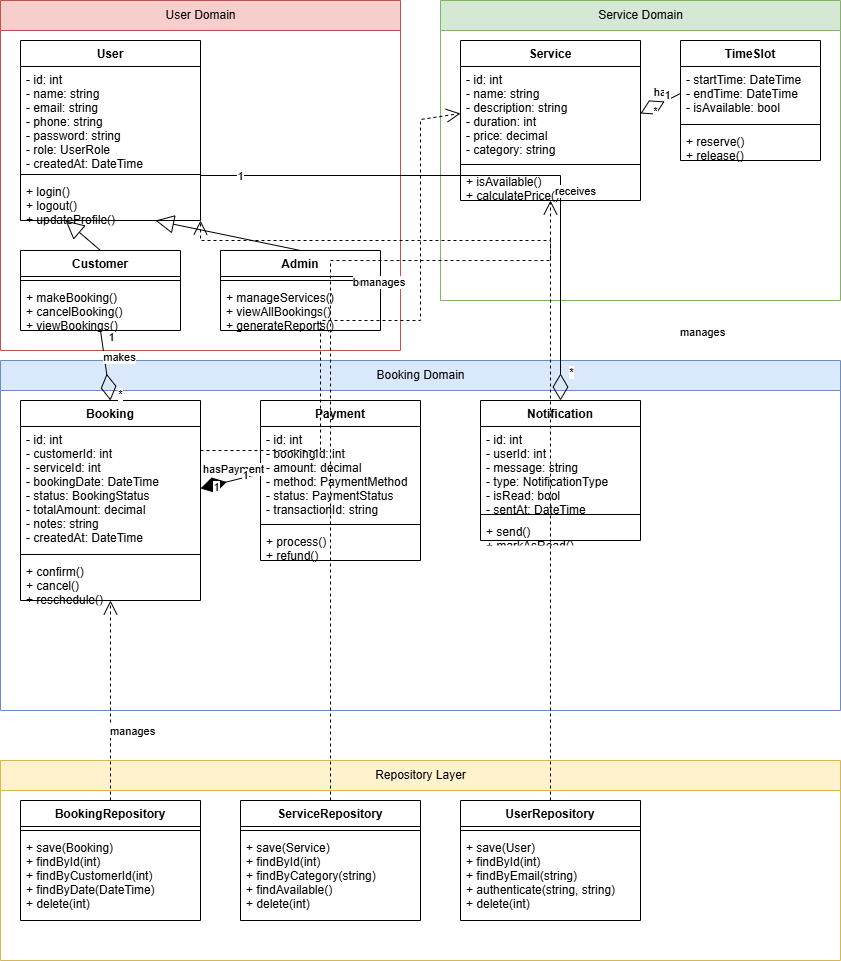

The diagram above was exported from draw.io. Its source (the exported page's mxGraphModel, read from the mxfile embedded in the PNG):
<mxGraphModel dx="856" dy="561" grid="1" gridSize="10" guides="1" tooltips="1" connect="1" arrows="1" fold="1" page="1" pageScale="1" pageWidth="1400" pageHeight="1200" math="0" shadow="0">
  <root>
    <mxCell id="0" />
    <mxCell id="1" parent="0" />
    <mxCell id="section-user" value="User Domain" style="swimlane;fontStyle=0;childLayout=stackLayout;horizontal=1;startSize=30;horizontalStack=0;resizeParent=1;resizeParentMax=0;resizeLast=0;collapsible=1;marginBottom=0;html=1;fillColor=#f8cecc;strokeColor=#b85450;" parent="1" vertex="1">
      <mxGeometry x="40" y="40" width="400" height="350" as="geometry">
        <mxRectangle x="40" y="40" width="120" height="30" as="alternateBounds" />
      </mxGeometry>
    </mxCell>
    <mxCell id="class-user" value="User" style="swimlane;fontStyle=1;align=center;verticalAlign=top;childLayout=stackLayout;horizontal=1;startSize=26;horizontalStack=0;resizeParent=1;resizeParentMax=0;resizeLast=0;collapsible=1;marginBottom=0;" parent="1" vertex="1">
      <mxGeometry x="60" y="80" width="180" height="180" as="geometry" />
    </mxCell>
    <mxCell id="user-attr" value="- id: int&#10;- name: string&#10;- email: string&#10;- phone: string&#10;- password: string&#10;- role: UserRole&#10;- createdAt: DateTime" style="text;strokeColor=none;fillColor=none;align=left;verticalAlign=top;spacingLeft=4;spacingRight=4;overflow=hidden;rotatable=0;points=[[0,0.5],[1,0.5]];portConstraint=eastwest;" parent="class-user" vertex="1">
      <mxGeometry y="26" width="180" height="104" as="geometry" />
    </mxCell>
    <mxCell id="user-line" value="" style="line;strokeWidth=1;fillColor=none;align=left;verticalAlign=middle;spacingTop=-1;spacingLeft=3;spacingRight=3;rotatable=0;labelPosition=right;points=[];portConstraint=eastwest;strokeColor=inherit;" parent="class-user" vertex="1">
      <mxGeometry y="130" width="180" height="8" as="geometry" />
    </mxCell>
    <mxCell id="user-methods" value="+ login()&#10;+ logout()&#10;+ updateProfile()" style="text;strokeColor=none;fillColor=none;align=left;verticalAlign=top;spacingLeft=4;spacingRight=4;overflow=hidden;rotatable=0;points=[[0,0.5],[1,0.5]];portConstraint=eastwest;" parent="class-user" vertex="1">
      <mxGeometry y="138" width="180" height="42" as="geometry" />
    </mxCell>
    <mxCell id="class-customer" value="Customer" style="swimlane;fontStyle=1;align=center;verticalAlign=top;childLayout=stackLayout;horizontal=1;startSize=26;horizontalStack=0;resizeParent=1;resizeParentMax=0;resizeLast=0;collapsible=1;marginBottom=0;" parent="1" vertex="1">
      <mxGeometry x="60" y="290" width="160" height="80" as="geometry" />
    </mxCell>
    <mxCell id="customer-line" value="" style="line;strokeWidth=1;fillColor=none;align=left;verticalAlign=middle;spacingTop=-1;spacingLeft=3;spacingRight=3;rotatable=0;labelPosition=right;points=[];portConstraint=eastwest;strokeColor=inherit;" parent="class-customer" vertex="1">
      <mxGeometry y="26" width="160" height="8" as="geometry" />
    </mxCell>
    <mxCell id="customer-methods" value="+ makeBooking()&#10;+ cancelBooking()&#10;+ viewBookings()" style="text;strokeColor=none;fillColor=none;align=left;verticalAlign=top;spacingLeft=4;spacingRight=4;overflow=hidden;rotatable=0;points=[[0,0.5],[1,0.5]];portConstraint=eastwest;" parent="class-customer" vertex="1">
      <mxGeometry y="34" width="160" height="46" as="geometry" />
    </mxCell>
    <mxCell id="class-admin" value="Admin" style="swimlane;fontStyle=1;align=center;verticalAlign=top;childLayout=stackLayout;horizontal=1;startSize=26;horizontalStack=0;resizeParent=1;resizeParentMax=0;resizeLast=0;collapsible=1;marginBottom=0;" parent="1" vertex="1">
      <mxGeometry x="260" y="290" width="160" height="80" as="geometry" />
    </mxCell>
    <mxCell id="admin-line" value="" style="line;strokeWidth=1;fillColor=none;align=left;verticalAlign=middle;spacingTop=-1;spacingLeft=3;spacingRight=3;rotatable=0;labelPosition=right;points=[];portConstraint=eastwest;strokeColor=inherit;" parent="class-admin" vertex="1">
      <mxGeometry y="26" width="160" height="8" as="geometry" />
    </mxCell>
    <mxCell id="admin-methods" value="+ manageServices()&#10;+ viewAllBookings()&#10;+ generateReports()" style="text;strokeColor=none;fillColor=none;align=left;verticalAlign=top;spacingLeft=4;spacingRight=4;overflow=hidden;rotatable=0;points=[[0,0.5],[1,0.5]];portConstraint=eastwest;" parent="class-admin" vertex="1">
      <mxGeometry y="34" width="160" height="46" as="geometry" />
    </mxCell>
    <mxCell id="section-service" value="Service Domain" style="swimlane;fontStyle=0;childLayout=stackLayout;horizontal=1;startSize=30;horizontalStack=0;resizeParent=1;resizeParentMax=0;resizeLast=0;collapsible=1;marginBottom=0;html=1;fillColor=#d5e8d4;strokeColor=#82b366;" parent="1" vertex="1">
      <mxGeometry x="480" y="40" width="400" height="300" as="geometry">
        <mxRectangle x="480" y="40" width="120" height="30" as="alternateBounds" />
      </mxGeometry>
    </mxCell>
    <mxCell id="class-service" value="Service" style="swimlane;fontStyle=1;align=center;verticalAlign=top;childLayout=stackLayout;horizontal=1;startSize=26;horizontalStack=0;resizeParent=1;resizeParentMax=0;resizeLast=0;collapsible=1;marginBottom=0;" parent="1" vertex="1">
      <mxGeometry x="500" y="80" width="180" height="160" as="geometry" />
    </mxCell>
    <mxCell id="service-attr" value="- id: int&#10;- name: string&#10;- description: string&#10;- duration: int&#10;- price: decimal&#10;- category: string" style="text;strokeColor=none;fillColor=none;align=left;verticalAlign=top;spacingLeft=4;spacingRight=4;overflow=hidden;rotatable=0;points=[[0,0.5],[1,0.5]];portConstraint=eastwest;" parent="class-service" vertex="1">
      <mxGeometry y="26" width="180" height="94" as="geometry" />
    </mxCell>
    <mxCell id="service-line" value="" style="line;strokeWidth=1;fillColor=none;align=left;verticalAlign=middle;spacingTop=-1;spacingLeft=3;spacingRight=3;rotatable=0;labelPosition=right;points=[];portConstraint=eastwest;strokeColor=inherit;" parent="class-service" vertex="1">
      <mxGeometry y="120" width="180" height="8" as="geometry" />
    </mxCell>
    <mxCell id="service-methods" value="+ isAvailable()&#10;+ calculatePrice()" style="text;strokeColor=none;fillColor=none;align=left;verticalAlign=top;spacingLeft=4;spacingRight=4;overflow=hidden;rotatable=0;points=[[0,0.5],[1,0.5]];portConstraint=eastwest;" parent="class-service" vertex="1">
      <mxGeometry y="128" width="180" height="32" as="geometry" />
    </mxCell>
    <mxCell id="class-timeslot" value="TimeSlot" style="swimlane;fontStyle=1;align=center;verticalAlign=top;childLayout=stackLayout;horizontal=1;startSize=26;horizontalStack=0;resizeParent=1;resizeParentMax=0;resizeLast=0;collapsible=1;marginBottom=0;" parent="1" vertex="1">
      <mxGeometry x="720" y="80" width="140" height="120" as="geometry" />
    </mxCell>
    <mxCell id="timeslot-attr" value="- startTime: DateTime&#10;- endTime: DateTime&#10;- isAvailable: bool" style="text;strokeColor=none;fillColor=none;align=left;verticalAlign=top;spacingLeft=4;spacingRight=4;overflow=hidden;rotatable=0;points=[[0,0.5],[1,0.5]];portConstraint=eastwest;" parent="class-timeslot" vertex="1">
      <mxGeometry y="26" width="140" height="54" as="geometry" />
    </mxCell>
    <mxCell id="timeslot-line" value="" style="line;strokeWidth=1;fillColor=none;align=left;verticalAlign=middle;spacingTop=-1;spacingLeft=3;spacingRight=3;rotatable=0;labelPosition=right;points=[];portConstraint=eastwest;strokeColor=inherit;" parent="class-timeslot" vertex="1">
      <mxGeometry y="80" width="140" height="8" as="geometry" />
    </mxCell>
    <mxCell id="timeslot-methods" value="+ reserve()&#10;+ release()" style="text;strokeColor=none;fillColor=none;align=left;verticalAlign=top;spacingLeft=4;spacingRight=4;overflow=hidden;rotatable=0;points=[[0,0.5],[1,0.5]];portConstraint=eastwest;" parent="class-timeslot" vertex="1">
      <mxGeometry y="88" width="140" height="32" as="geometry" />
    </mxCell>
    <mxCell id="section-booking" value="Booking Domain" style="swimlane;fontStyle=0;childLayout=stackLayout;horizontal=1;startSize=30;horizontalStack=0;resizeParent=1;resizeParentMax=0;resizeLast=0;collapsible=1;marginBottom=0;html=1;fillColor=#dae8fc;strokeColor=#6c8ebf;" parent="1" vertex="1">
      <mxGeometry x="40" y="400" width="840" height="350" as="geometry">
        <mxRectangle x="40" y="400" width="120" height="30" as="alternateBounds" />
      </mxGeometry>
    </mxCell>
    <mxCell id="class-booking" value="Booking" style="swimlane;fontStyle=1;align=center;verticalAlign=top;childLayout=stackLayout;horizontal=1;startSize=26;horizontalStack=0;resizeParent=1;resizeParentMax=0;resizeLast=0;collapsible=1;marginBottom=0;" parent="1" vertex="1">
      <mxGeometry x="60" y="440" width="180" height="200" as="geometry" />
    </mxCell>
    <mxCell id="booking-attr" value="- id: int&#10;- customerId: int&#10;- serviceId: int&#10;- bookingDate: DateTime&#10;- status: BookingStatus&#10;- totalAmount: decimal&#10;- notes: string&#10;- createdAt: DateTime" style="text;strokeColor=none;fillColor=none;align=left;verticalAlign=top;spacingLeft=4;spacingRight=4;overflow=hidden;rotatable=0;points=[[0,0.5],[1,0.5]];portConstraint=eastwest;" parent="class-booking" vertex="1">
      <mxGeometry y="26" width="180" height="124" as="geometry" />
    </mxCell>
    <mxCell id="booking-line" value="" style="line;strokeWidth=1;fillColor=none;align=left;verticalAlign=middle;spacingTop=-1;spacingLeft=3;spacingRight=3;rotatable=0;labelPosition=right;points=[];portConstraint=eastwest;strokeColor=inherit;" parent="class-booking" vertex="1">
      <mxGeometry y="150" width="180" height="8" as="geometry" />
    </mxCell>
    <mxCell id="booking-methods" value="+ confirm()&#10;+ cancel()&#10;+ reschedule()" style="text;strokeColor=none;fillColor=none;align=left;verticalAlign=top;spacingLeft=4;spacingRight=4;overflow=hidden;rotatable=0;points=[[0,0.5],[1,0.5]];portConstraint=eastwest;" parent="class-booking" vertex="1">
      <mxGeometry y="158" width="180" height="42" as="geometry" />
    </mxCell>
    <mxCell id="class-payment" value="Payment" style="swimlane;fontStyle=1;align=center;verticalAlign=top;childLayout=stackLayout;horizontal=1;startSize=26;horizontalStack=0;resizeParent=1;resizeParentMax=0;resizeLast=0;collapsible=1;marginBottom=0;" parent="1" vertex="1">
      <mxGeometry x="300" y="440" width="160" height="160" as="geometry" />
    </mxCell>
    <mxCell id="payment-attr" value="- id: int&#10;- bookingId: int&#10;- amount: decimal&#10;- method: PaymentMethod&#10;- status: PaymentStatus&#10;- transactionId: string" style="text;strokeColor=none;fillColor=none;align=left;verticalAlign=top;spacingLeft=4;spacingRight=4;overflow=hidden;rotatable=0;points=[[0,0.5],[1,0.5]];portConstraint=eastwest;" parent="class-payment" vertex="1">
      <mxGeometry y="26" width="160" height="94" as="geometry" />
    </mxCell>
    <mxCell id="payment-line" value="" style="line;strokeWidth=1;fillColor=none;align=left;verticalAlign=middle;spacingTop=-1;spacingLeft=3;spacingRight=3;rotatable=0;labelPosition=right;points=[];portConstraint=eastwest;strokeColor=inherit;" parent="class-payment" vertex="1">
      <mxGeometry y="120" width="160" height="8" as="geometry" />
    </mxCell>
    <mxCell id="payment-methods" value="+ process()&#10;+ refund()" style="text;strokeColor=none;fillColor=none;align=left;verticalAlign=top;spacingLeft=4;spacingRight=4;overflow=hidden;rotatable=0;points=[[0,0.5],[1,0.5]];portConstraint=eastwest;" parent="class-payment" vertex="1">
      <mxGeometry y="128" width="160" height="32" as="geometry" />
    </mxCell>
    <mxCell id="class-notification" value="Notification" style="swimlane;fontStyle=1;align=center;verticalAlign=top;childLayout=stackLayout;horizontal=1;startSize=26;horizontalStack=0;resizeParent=1;resizeParentMax=0;resizeLast=0;collapsible=1;marginBottom=0;" parent="1" vertex="1">
      <mxGeometry x="520" y="440" width="160" height="140" as="geometry" />
    </mxCell>
    <mxCell id="notification-attr" value="- id: int&#10;- userId: int&#10;- message: string&#10;- type: NotificationType&#10;- isRead: bool&#10;- sentAt: DateTime" style="text;strokeColor=none;fillColor=none;align=left;verticalAlign=top;spacingLeft=4;spacingRight=4;overflow=hidden;rotatable=0;points=[[0,0.5],[1,0.5]];portConstraint=eastwest;" parent="class-notification" vertex="1">
      <mxGeometry y="26" width="160" height="84" as="geometry" />
    </mxCell>
    <mxCell id="notification-line" value="" style="line;strokeWidth=1;fillColor=none;align=left;verticalAlign=middle;spacingTop=-1;spacingLeft=3;spacingRight=3;rotatable=0;labelPosition=right;points=[];portConstraint=eastwest;strokeColor=inherit;" parent="class-notification" vertex="1">
      <mxGeometry y="110" width="160" height="8" as="geometry" />
    </mxCell>
    <mxCell id="notification-methods" value="+ send()&#10;+ markAsRead()" style="text;strokeColor=none;fillColor=none;align=left;verticalAlign=top;spacingLeft=4;spacingRight=4;overflow=hidden;rotatable=0;points=[[0,0.5],[1,0.5]];portConstraint=eastwest;" parent="class-notification" vertex="1">
      <mxGeometry y="118" width="160" height="22" as="geometry" />
    </mxCell>
    <mxCell id="section-repository" value="Repository Layer" style="swimlane;fontStyle=0;childLayout=stackLayout;horizontal=1;startSize=30;horizontalStack=0;resizeParent=1;resizeParentMax=0;resizeLast=0;collapsible=1;marginBottom=0;html=1;fillColor=#fff2cc;strokeColor=#d6b656;" parent="1" vertex="1">
      <mxGeometry x="40" y="800" width="840" height="200" as="geometry">
        <mxRectangle x="40" y="800" width="140" height="30" as="alternateBounds" />
      </mxGeometry>
    </mxCell>
    <mxCell id="class-booking-repo" value="BookingRepository" style="swimlane;fontStyle=1;align=center;verticalAlign=top;childLayout=stackLayout;horizontal=1;startSize=26;horizontalStack=0;resizeParent=1;resizeParentMax=0;resizeLast=0;collapsible=1;marginBottom=0;" parent="1" vertex="1">
      <mxGeometry x="60" y="840" width="180" height="120" as="geometry" />
    </mxCell>
    <mxCell id="booking-repo-line" value="" style="line;strokeWidth=1;fillColor=none;align=left;verticalAlign=middle;spacingTop=-1;spacingLeft=3;spacingRight=3;rotatable=0;labelPosition=right;points=[];portConstraint=eastwest;strokeColor=inherit;" parent="class-booking-repo" vertex="1">
      <mxGeometry y="26" width="180" height="8" as="geometry" />
    </mxCell>
    <mxCell id="booking-repo-methods" value="+ save(Booking)&#10;+ findById(int)&#10;+ findByCustomerId(int)&#10;+ findByDate(DateTime)&#10;+ delete(int)" style="text;strokeColor=none;fillColor=none;align=left;verticalAlign=top;spacingLeft=4;spacingRight=4;overflow=hidden;rotatable=0;points=[[0,0.5],[1,0.5]];portConstraint=eastwest;" parent="class-booking-repo" vertex="1">
      <mxGeometry y="34" width="180" height="86" as="geometry" />
    </mxCell>
    <mxCell id="class-service-repo" value="ServiceRepository" style="swimlane;fontStyle=1;align=center;verticalAlign=top;childLayout=stackLayout;horizontal=1;startSize=26;horizontalStack=0;resizeParent=1;resizeParentMax=0;resizeLast=0;collapsible=1;marginBottom=0;" parent="1" vertex="1">
      <mxGeometry x="280" y="840" width="180" height="120" as="geometry" />
    </mxCell>
    <mxCell id="service-repo-line" value="" style="line;strokeWidth=1;fillColor=none;align=left;verticalAlign=middle;spacingTop=-1;spacingLeft=3;spacingRight=3;rotatable=0;labelPosition=right;points=[];portConstraint=eastwest;strokeColor=inherit;" parent="class-service-repo" vertex="1">
      <mxGeometry y="26" width="180" height="8" as="geometry" />
    </mxCell>
    <mxCell id="service-repo-methods" value="+ save(Service)&#10;+ findById(int)&#10;+ findByCategory(string)&#10;+ findAvailable()&#10;+ delete(int)" style="text;strokeColor=none;fillColor=none;align=left;verticalAlign=top;spacingLeft=4;spacingRight=4;overflow=hidden;rotatable=0;points=[[0,0.5],[1,0.5]];portConstraint=eastwest;" parent="class-service-repo" vertex="1">
      <mxGeometry y="34" width="180" height="86" as="geometry" />
    </mxCell>
    <mxCell id="class-user-repo" value="UserRepository" style="swimlane;fontStyle=1;align=center;verticalAlign=top;childLayout=stackLayout;horizontal=1;startSize=26;horizontalStack=0;resizeParent=1;resizeParentMax=0;resizeLast=0;collapsible=1;marginBottom=0;" parent="1" vertex="1">
      <mxGeometry x="500" y="840" width="180" height="120" as="geometry" />
    </mxCell>
    <mxCell id="user-repo-line" value="" style="line;strokeWidth=1;fillColor=none;align=left;verticalAlign=middle;spacingTop=-1;spacingLeft=3;spacingRight=3;rotatable=0;labelPosition=right;points=[];portConstraint=eastwest;strokeColor=inherit;" parent="class-user-repo" vertex="1">
      <mxGeometry y="26" width="180" height="8" as="geometry" />
    </mxCell>
    <mxCell id="user-repo-methods" value="+ save(User)&#10;+ findById(int)&#10;+ findByEmail(string)&#10;+ authenticate(string, string)&#10;+ delete(int)" style="text;strokeColor=none;fillColor=none;align=left;verticalAlign=top;spacingLeft=4;spacingRight=4;overflow=hidden;rotatable=0;points=[[0,0.5],[1,0.5]];portConstraint=eastwest;" parent="class-user-repo" vertex="1">
      <mxGeometry y="34" width="180" height="86" as="geometry" />
    </mxCell>
    <mxCell id="user-customer-rel" value="" style="endArrow=block;endSize=16;endFill=0;html=1;rounded=0;exitX=0.5;exitY=0;exitDx=0;exitDy=0;entryX=0.25;entryY=1;entryDx=0;entryDy=0;" parent="1" source="class-customer" target="class-user" edge="1">
      <mxGeometry width="160" relative="1" as="geometry">
        <mxPoint x="140" y="280" as="sourcePoint" />
        <mxPoint x="140" y="260" as="targetPoint" />
      </mxGeometry>
    </mxCell>
    <mxCell id="user-admin-rel" value="" style="endArrow=block;endSize=16;endFill=0;html=1;rounded=0;exitX=0.5;exitY=0;exitDx=0;exitDy=0;entryX=0.75;entryY=1;entryDx=0;entryDy=0;" parent="1" source="class-admin" target="class-user" edge="1">
      <mxGeometry width="160" relative="1" as="geometry">
        <mxPoint x="340" y="280" as="sourcePoint" />
        <mxPoint x="200" y="260" as="targetPoint" />
      </mxGeometry>
    </mxCell>
    <mxCell id="service-timeslot-rel" value="" style="endArrow=diamondThin;endFill=0;endSize=24;html=1;rounded=0;exitX=0;exitY=0.5;exitDx=0;exitDy=0;entryX=1;entryY=0.5;entryDx=0;entryDy=0;" parent="1" source="timeslot-attr" target="service-attr" edge="1">
      <mxGeometry width="160" relative="1" as="geometry">
        <mxPoint x="700" y="130" as="sourcePoint" />
        <mxPoint x="680" y="130" as="targetPoint" />
      </mxGeometry>
    </mxCell>
    <mxCell id="service-timeslot-label" value="has" style="edgeLabel;html=1;align=center;verticalAlign=middle;resizable=0;points=[];" parent="service-timeslot-rel" vertex="1" connectable="0">
      <mxGeometry x="-0.1" y="-1" relative="1" as="geometry">
        <mxPoint y="-10" as="offset" />
      </mxGeometry>
    </mxCell>
    <mxCell id="service-timeslot-card1" value="1" style="edgeLabel;html=1;align=center;verticalAlign=middle;resizable=0;points=[];" parent="service-timeslot-rel" vertex="1" connectable="0">
      <mxGeometry x="-0.8" relative="1" as="geometry">
        <mxPoint x="-10" as="offset" />
      </mxGeometry>
    </mxCell>
    <mxCell id="service-timeslot-card2" value="*" style="edgeLabel;html=1;align=center;verticalAlign=middle;resizable=0;points=[];" parent="service-timeslot-rel" vertex="1" connectable="0">
      <mxGeometry x="0.8" relative="1" as="geometry">
        <mxPoint x="10" as="offset" />
      </mxGeometry>
    </mxCell>
    <mxCell id="customer-booking-rel" value="" style="endArrow=diamondThin;endFill=0;endSize=24;html=1;rounded=0;exitX=0.5;exitY=1;exitDx=0;exitDy=0;entryX=0.5;entryY=0;entryDx=0;entryDy=0;" parent="1" source="class-customer" target="class-booking" edge="1">
      <mxGeometry width="160" relative="1" as="geometry">
        <mxPoint x="140" y="380" as="sourcePoint" />
        <mxPoint x="150" y="430" as="targetPoint" />
      </mxGeometry>
    </mxCell>
    <mxCell id="customer-booking-label" value="makes" style="edgeLabel;html=1;align=center;verticalAlign=middle;resizable=0;points=[];" parent="customer-booking-rel" vertex="1" connectable="0">
      <mxGeometry x="-0.1" y="-1" relative="1" as="geometry">
        <mxPoint x="15" y="-5" as="offset" />
      </mxGeometry>
    </mxCell>
    <mxCell id="customer-booking-card1" value="1" style="edgeLabel;html=1;align=center;verticalAlign=middle;resizable=0;points=[];" parent="customer-booking-rel" vertex="1" connectable="0">
      <mxGeometry x="-0.8" relative="1" as="geometry">
        <mxPoint x="10" as="offset" />
      </mxGeometry>
    </mxCell>
    <mxCell id="customer-booking-card2" value="*" style="edgeLabel;html=1;align=center;verticalAlign=middle;resizable=0;points=[];" parent="customer-booking-rel" vertex="1" connectable="0">
      <mxGeometry x="0.8" relative="1" as="geometry">
        <mxPoint x="10" as="offset" />
      </mxGeometry>
    </mxCell>
    <mxCell id="booking-service-rel" value="" style="endArrow=open;endSize=12;dashed=1;html=1;rounded=0;exitX=1;exitY=0.25;exitDx=0;exitDy=0;entryX=0;entryY=0.5;entryDx=0;entryDy=0;" parent="1" source="class-booking" target="service-attr" edge="1">
      <mxGeometry width="160" relative="1" as="geometry">
        <mxPoint x="260" y="490" as="sourcePoint" />
        <mxPoint x="480" y="150" as="targetPoint" />
        <Array as="points">
          <mxPoint x="360" y="490" />
          <mxPoint x="360" y="360" />
          <mxPoint x="460" y="360" />
          <mxPoint x="460" y="159" />
        </Array>
      </mxGeometry>
    </mxCell>
    <mxCell id="booking-service-label" value="books" style="edgeLabel;html=1;align=center;verticalAlign=middle;resizable=0;points=[];" parent="booking-service-rel" vertex="1" connectable="0">
      <mxGeometry x="-0.1" y="-1" relative="1" as="geometry">
        <mxPoint x="30" y="-40" as="offset" />
      </mxGeometry>
    </mxCell>
    <mxCell id="booking-payment-rel" value="" style="endArrow=diamondThin;endFill=1;endSize=24;html=1;rounded=0;exitX=0;exitY=0.5;exitDx=0;exitDy=0;entryX=1;entryY=0.5;entryDx=0;entryDy=0;" parent="1" source="payment-attr" target="booking-attr" edge="1">
      <mxGeometry width="160" relative="1" as="geometry">
        <mxPoint x="290" y="520" as="sourcePoint" />
        <mxPoint x="250" y="520" as="targetPoint" />
      </mxGeometry>
    </mxCell>
    <mxCell id="booking-payment-label" value="hasPayment" style="edgeLabel;html=1;align=center;verticalAlign=middle;resizable=0;points=[];" parent="booking-payment-rel" vertex="1" connectable="0">
      <mxGeometry x="-0.1" y="-1" relative="1" as="geometry">
        <mxPoint y="-10" as="offset" />
      </mxGeometry>
    </mxCell>
    <mxCell id="booking-payment-card1" value="1" style="edgeLabel;html=1;align=center;verticalAlign=middle;resizable=0;points=[];" parent="booking-payment-rel" vertex="1" connectable="0">
      <mxGeometry x="-0.8" relative="1" as="geometry">
        <mxPoint x="-10" as="offset" />
      </mxGeometry>
    </mxCell>
    <mxCell id="booking-payment-card2" value="1" style="edgeLabel;html=1;align=center;verticalAlign=middle;resizable=0;points=[];" parent="booking-payment-rel" vertex="1" connectable="0">
      <mxGeometry x="0.8" relative="1" as="geometry">
        <mxPoint x="10" as="offset" />
      </mxGeometry>
    </mxCell>
    <mxCell id="user-notification-rel" value="" style="endArrow=diamondThin;endFill=0;endSize=24;html=1;rounded=0;exitX=1;exitY=0.75;exitDx=0;exitDy=0;entryX=0.5;entryY=0;entryDx=0;entryDy=0;" parent="1" source="class-user" target="class-notification" edge="1">
      <mxGeometry width="160" relative="1" as="geometry">
        <mxPoint x="250" y="215" as="sourcePoint" />
        <mxPoint x="600" y="430" as="targetPoint" />
        <Array as="points">
          <mxPoint x="600" y="215" />
        </Array>
      </mxGeometry>
    </mxCell>
    <mxCell id="user-notification-label" value="receives" style="edgeLabel;html=1;align=center;verticalAlign=middle;resizable=0;points=[];" parent="user-notification-rel" vertex="1" connectable="0">
      <mxGeometry x="0.3" y="-1" relative="1" as="geometry">
        <mxPoint x="15" y="-5" as="offset" />
      </mxGeometry>
    </mxCell>
    <mxCell id="user-notification-card1" value="1" style="edgeLabel;html=1;align=center;verticalAlign=middle;resizable=0;points=[];" parent="user-notification-rel" vertex="1" connectable="0">
      <mxGeometry x="-0.9" relative="1" as="geometry">
        <mxPoint x="10" as="offset" />
      </mxGeometry>
    </mxCell>
    <mxCell id="user-notification-card2" value="*" style="edgeLabel;html=1;align=center;verticalAlign=middle;resizable=0;points=[];" parent="user-notification-rel" vertex="1" connectable="0">
      <mxGeometry x="0.9" relative="1" as="geometry">
        <mxPoint x="10" as="offset" />
      </mxGeometry>
    </mxCell>
    <mxCell id="booking-repo-rel" value="" style="endArrow=open;endSize=12;dashed=1;html=1;rounded=0;exitX=0.5;exitY=0;exitDx=0;exitDy=0;entryX=0.5;entryY=1;entryDx=0;entryDy=0;" parent="1" source="class-booking-repo" target="class-booking" edge="1">
      <mxGeometry width="160" relative="1" as="geometry">
        <mxPoint x="150" y="830" as="sourcePoint" />
        <mxPoint x="150" y="650" as="targetPoint" />
      </mxGeometry>
    </mxCell>
    <mxCell id="booking-repo-label" value="manages" style="edgeLabel;html=1;align=center;verticalAlign=middle;resizable=0;points=[];" parent="booking-repo-rel" vertex="1" connectable="0">
      <mxGeometry x="-0.1" y="-1" relative="1" as="geometry">
        <mxPoint x="20" y="20" as="offset" />
      </mxGeometry>
    </mxCell>
    <mxCell id="service-repo-rel" value="" style="endArrow=open;endSize=12;dashed=1;html=1;rounded=0;exitX=0.5;exitY=0;exitDx=0;exitDy=0;entryX=0.5;entryY=1;entryDx=0;entryDy=0;" parent="1" source="class-service-repo" target="class-service" edge="1">
      <mxGeometry width="160" relative="1" as="geometry">
        <mxPoint x="370" y="830" as="sourcePoint" />
        <mxPoint x="590" y="250" as="targetPoint" />
        <Array as="points">
          <mxPoint x="370" y="300" />
          <mxPoint x="590" y="300" />
        </Array>
      </mxGeometry>
    </mxCell>
    <mxCell id="service-repo-label" value="manages" style="edgeLabel;html=1;align=center;verticalAlign=middle;resizable=0;points=[];" parent="service-repo-rel" vertex="1" connectable="0">
      <mxGeometry x="-0.1" y="-1" relative="1" as="geometry">
        <mxPoint x="50" y="-150" as="offset" />
      </mxGeometry>
    </mxCell>
    <mxCell id="user-repo-rel" value="" style="endArrow=open;endSize=12;dashed=1;html=1;rounded=0;exitX=0.5;exitY=0;exitDx=0;exitDy=0;entryX=1;entryY=1;entryDx=0;entryDy=0;" parent="1" source="class-user-repo" target="class-user" edge="1">
      <mxGeometry width="160" relative="1" as="geometry">
        <mxPoint x="590" y="830" as="sourcePoint" />
        <mxPoint x="240" y="260" as="targetPoint" />
        <Array as="points">
          <mxPoint x="590" y="700" />
          <mxPoint x="590" y="280" />
          <mxPoint x="240" y="280" />
        </Array>
      </mxGeometry>
    </mxCell>
    <mxCell id="user-repo-label" value="manages" style="edgeLabel;html=1;align=center;verticalAlign=middle;resizable=0;points=[];" parent="user-repo-rel" vertex="1" connectable="0">
      <mxGeometry x="-0.1" y="-1" relative="1" as="geometry">
        <mxPoint x="150" y="-50" as="offset" />
      </mxGeometry>
    </mxCell>
  </root>
</mxGraphModel>